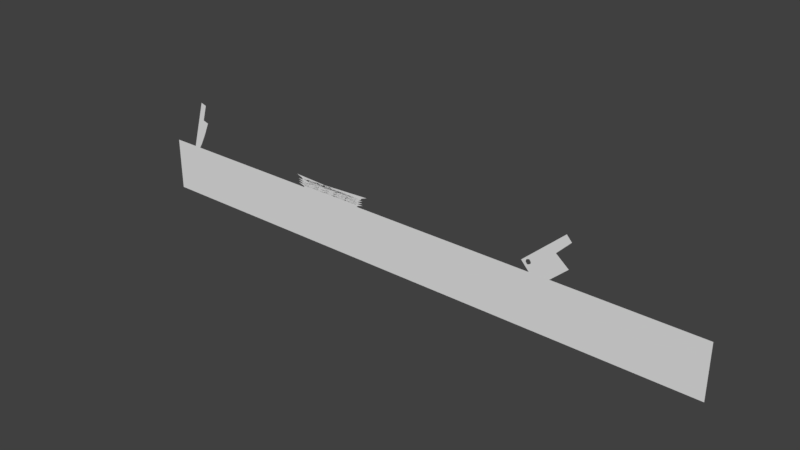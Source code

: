 # Source: KitchenSil.blend  (saved by Blender 2.79.0; exported with 4.5.12 LTS)
import bpy
from mathutils import Matrix  # noqa: F401  (used for matrix-valued properties, if any)

bpy.ops.wm.read_factory_settings(use_empty=True)
scene = bpy.context.scene
scene.name = 'Scene'

# ---- collections
col_collection_1 = bpy.data.collections.new('Collection 1'); scene.collection.children.link(col_collection_1)

# ---- world
world_world = bpy.data.worlds.new('World'); scene.world = world_world
world_world.color = (0.05088, 0.05088, 0.05088)
world_world.use_sun_shadow = False
world_world.sun_shadow_jitter_overblur = 0.0
world_world.cycles.sampling_method = 'MANUAL'

# ---- meshes
me_plane_006 = bpy.data.meshes.new('Plane.006')
me_plane_006.from_pydata([(-0.9502, -0.05309, -1.064e-07), (0.9502, -0.05309, -1.064e-07), (-1.175, 0.05378, 2.02e-07), (1.175, 0.05378, 2.02e-07), (-1.0, -0.000685, -9.554e-08), (1.0, -0.000685, -9.554e-08), (-0.7367, -0.1053, -1.076e-07), (1.157, 0.05429, -1.121e-07), (-0.9695, -0.01768, 2.014e-07), (1.372, 0.1797, 1.958e-07), (-0.7907, -0.05727, -9.656e-08), (1.202, 0.1107, -1.013e-07), (-0.886, -0.1552, -1.062e-07), (1.013, -0.08411, -1.082e-07), (-1.115, -0.05686, 2.025e-07), (1.234, 0.0311, 2e-07), (-0.9377, -0.1047, -9.521e-08), (1.061, -0.02987, -9.734e-08), (-0.8837, -0.2175, -9.602e-08), (1.015, -0.1464, -9.805e-08), (-1.112, -0.1191, 2.127e-07), (1.236, -0.03117, 2.102e-07), (-0.9354, -0.167, -8.506e-08), (1.063, -0.09214, -8.719e-08), (-0.8813, -0.2798, -8.588e-08), (1.018, -0.2087, -8.79e-08), (-1.11, -0.1814, 2.228e-07), (1.238, -0.09344, 2.203e-07), (-0.933, -0.2293, -7.492e-08), (1.066, -0.1544, -7.705e-08)], [], [(4, 5, 3, 2), (0, 1, 5, 4), (10, 11, 9, 8), (6, 7, 11, 10), (16, 17, 15, 14), (12, 13, 17, 16), (22, 23, 21, 20), (18, 19, 23, 22), (28, 29, 27, 26), (24, 25, 29, 28)])
me_plane_006.use_remesh_preserve_volume = False
me_plane_006.use_remesh_preserve_attributes = False
me_plane_006.use_mirror_vertex_groups = False
me_plane_006.update()
me_plane_002 = bpy.data.meshes.new('Plane.002')
me_plane_002.from_pydata([(-0.1409, -0.1379, -3.313e-08), (-0.1409, 0.4198, -1.23e-09), (1.072, 0.4198, -1.23e-09), (0.6938, -0.1379, -3.313e-08), (0.6938, 0.4198, -1.23e-09), (1.072, 0.2501, -1.801e-08), (0.6405, 0.2226, -1.561e-08), (-0.03455, 0.3774, -3.657e-09), (-0.07271, 0.3464, -5.43e-09), (-0.07628, 0.2916, -8.567e-09), (-0.04528, 0.2761, -9.454e-09), (-0.001168, 0.2701, -9.795e-09), (0.02268, 0.2868, -8.84e-09), (0.03102, 0.3214, -6.862e-09), (0.02983, 0.3524, -5.089e-09), (2.337e-05, 0.3691, -4.134e-09)], [], [(6, 5, 2, 4), (0, 3, 6, 13, 12, 11, 10, 9, 1), (1, 9, 8, 7, 15, 14, 13, 6, 4)])
me_plane_002.use_remesh_preserve_volume = False
me_plane_002.use_remesh_preserve_attributes = False
me_plane_002.use_mirror_vertex_groups = False
me_plane_002.update()
me_plane_001 = bpy.data.meshes.new('Plane.001')
me_plane_001.from_pydata([(-0.6839, 0.06394, -1.3e-08), (-0.7646, 0.1129, 1.591e-07), (0.6988, 0.1129, 1.591e-07), (0.3106, -0.1654, -1.214e-07), (0.3106, 0.1129, 1.591e-07), (-0.3168, -0.06516, -1.372e-07), (0.6988, -0.02625, 1.885e-08), (0.3106, -0.02625, 1.885e-08), (-0.5421, 0.00186, -1.117e-07), (-0.02216, -0.1214, -1.317e-07)], [], [(7, 6, 2, 4), (0, 8, 5, 9, 3, 7, 4, 1)])
me_plane_001.use_remesh_preserve_volume = False
me_plane_001.use_remesh_preserve_attributes = False
me_plane_001.use_mirror_vertex_groups = False
me_plane_001.update()
me_plane = bpy.data.meshes.new('Plane')
me_plane.from_pydata([(-2.497, -0.5982, -6.547e-08), (10.7, -0.5982, -6.547e-08), (-2.497, 0.5982, 6.547e-08), (10.7, 0.5982, 6.547e-08)], [], [(0, 1, 3, 2)])
me_plane.use_remesh_preserve_volume = False
me_plane.use_remesh_preserve_attributes = False
me_plane.use_mirror_vertex_groups = False
me_plane.update()

# ---- objects
ob_plane_006 = bpy.data.objects.new('Plane.006', me_plane_006)
ob_plane_002 = bpy.data.objects.new('Plane.002', me_plane_002)
ob_plane_001 = bpy.data.objects.new('Plane.001', me_plane_001)
ob_plane = bpy.data.objects.new('Plane', me_plane)

# ---- transforms, parenting, visibility, modifiers, constraints
ob_plane_006.location = (-3.307, 5.848e-05, 1.393)
ob_plane_006.rotation_euler = (1.571, 0.03744, 5.033e-09)
ob_plane_006.scale = (0.7558, 0.7558, 0.7558)
ob_plane_006.lineart.crease_threshold = 0.0
ob_plane_002.location = (1.828, 5.815e-05, 1.196)
ob_plane_002.rotation_euler = (1.571, -0.7331, -1.21e-07)
ob_plane_002.lineart.crease_threshold = 0.0
ob_plane_001.location = (-7.177, 5.838e-05, 1.636)
ob_plane_001.rotation_euler = (1.571, -1.28, -4.49e-07)
ob_plane_001.lineart.crease_threshold = 0.0
ob_plane.location = (-5.499, 0.0, 0.6187)
ob_plane.rotation_euler = (1.571, -0.0, -0.0)
ob_plane.lineart.crease_threshold = 0.0

# ---- collection membership
col_collection_1.objects.link(ob_plane_006)
col_collection_1.objects.link(ob_plane_002)
col_collection_1.objects.link(ob_plane_001)
col_collection_1.objects.link(ob_plane)

# ---- scene / render settings (as saved in the file)
scene.frame_start = 1; scene.frame_end = 250; scene.frame_set(1)
scene.render.engine = 'BLENDER_EEVEE_NEXT'
scene.render.resolution_percentage = 50
scene.render.dither_intensity = 0.0
scene.cycles.use_denoising = False
scene.cycles.samples = 128
scene.cycles.sampling_pattern = 'TABULATED_SOBOL'
scene.cycles.use_adaptive_sampling = False
scene.cycles.use_light_tree = False
scene.cycles.blur_glossy = 0.0
scene.cycles.sample_clamp_indirect = 0.0
scene.view_settings.view_transform = 'Standard'
bpy.context.view_layer.update()

# ---- added for rendering (the .blend has no active camera and no usable light): camera, sun
cam_auto = bpy.data.cameras.new('AutoCamera')
cam_auto.lens = 50.0
cam_auto.sensor_width = 36.0
cam_auto.clip_end = 1000.0
ob_auto_camera = bpy.data.objects.new('AutoCamera', cam_auto)
scene.collection.objects.link(ob_auto_camera)
ob_auto_camera.location = (10.9963, -14.8738, 11.095)
ob_auto_camera.rotation_euler = (1.09748, -7.21219e-08, 0.694738)
scene.camera = ob_auto_camera
light_auto_sun = bpy.data.lights.new('AutoSun', 'SUN')
light_auto_sun.energy = 3.0
light_auto_sun.angle = 0.0523599
ob_auto_sun = bpy.data.objects.new('AutoSun', light_auto_sun)
scene.collection.objects.link(ob_auto_sun)
ob_auto_sun.rotation_euler = (0.872665, 0.174533, 0.523599)
bpy.context.view_layer.update()
